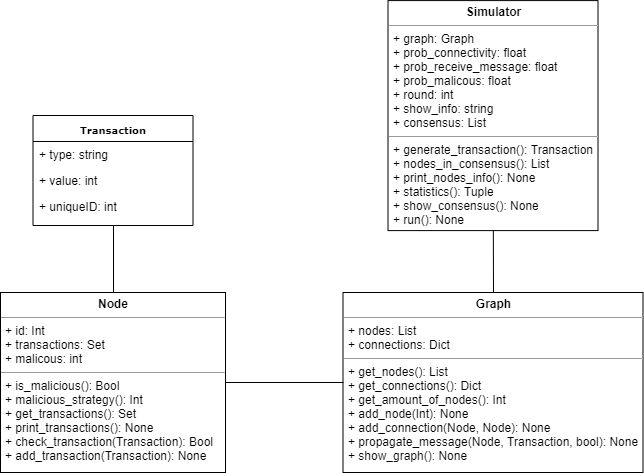

The diagram above was exported from draw.io. Its source (the exported page's mxGraphModel, read from the mxfile embedded in the PNG):
<mxGraphModel dx="1010" dy="501" grid="1" gridSize="10" guides="1" tooltips="1" connect="1" arrows="1" fold="1" page="1" pageScale="1" pageWidth="850" pageHeight="1100" background="#ffffff" math="0" shadow="0">
  <root>
    <mxCell id="0" />
    <mxCell id="1" parent="0" />
    <mxCell id="17acba5748e5396b-20" value="&lt;b&gt;Transaction&lt;/b&gt;" style="swimlane;html=1;fontStyle=0;childLayout=stackLayout;horizontal=1;startSize=26;fillColor=none;horizontalStack=0;resizeParent=1;resizeLast=0;collapsible=1;marginBottom=0;swimlaneFillColor=#ffffff;rounded=0;shadow=0;comic=0;labelBackgroundColor=none;strokeColor=#000000;strokeWidth=1;fontFamily=Verdana;fontSize=10;fontColor=#000000;align=center;" parent="1" vertex="1">
      <mxGeometry x="122.5" y="133" width="160" height="110" as="geometry">
        <mxRectangle x="350" y="42" width="100" height="26" as="alternateBounds" />
      </mxGeometry>
    </mxCell>
    <mxCell id="17acba5748e5396b-21" value="+ type: string&lt;br&gt;" style="text;html=1;strokeColor=none;fillColor=none;align=left;verticalAlign=top;spacingLeft=4;spacingRight=4;whiteSpace=wrap;overflow=hidden;rotatable=0;points=[[0,0.5],[1,0.5]];portConstraint=eastwest;" parent="17acba5748e5396b-20" vertex="1">
      <mxGeometry y="26" width="160" height="26" as="geometry" />
    </mxCell>
    <mxCell id="17acba5748e5396b-26" value="+ value: int" style="text;html=1;strokeColor=none;fillColor=none;align=left;verticalAlign=top;spacingLeft=4;spacingRight=4;whiteSpace=wrap;overflow=hidden;rotatable=0;points=[[0,0.5],[1,0.5]];portConstraint=eastwest;" parent="17acba5748e5396b-20" vertex="1">
      <mxGeometry y="52" width="160" height="26" as="geometry" />
    </mxCell>
    <mxCell id="17acba5748e5396b-24" value="+ uniqueID: int" style="text;html=1;strokeColor=none;fillColor=none;align=left;verticalAlign=top;spacingLeft=4;spacingRight=4;whiteSpace=wrap;overflow=hidden;rotatable=0;points=[[0,0.5],[1,0.5]];portConstraint=eastwest;" parent="17acba5748e5396b-20" vertex="1">
      <mxGeometry y="78" width="160" height="26" as="geometry" />
    </mxCell>
    <mxCell id="5d2195bd80daf111-15" value="&lt;p style=&quot;margin: 0px ; margin-top: 4px ; text-align: center&quot;&gt;&lt;b&gt;Node&lt;/b&gt;&lt;/p&gt;&lt;hr size=&quot;1&quot;&gt;&lt;p style=&quot;margin: 0px ; margin-left: 4px&quot;&gt;+ id: Int&lt;br&gt;+ transactions: Set&lt;/p&gt;&lt;p style=&quot;margin: 0px ; margin-left: 4px&quot;&gt;+ malicous: int&lt;/p&gt;&lt;hr size=&quot;1&quot;&gt;&lt;p style=&quot;margin: 0px ; margin-left: 4px&quot;&gt;+ is_malicious(): Bool&lt;br&gt;+ malicious_strategy(): Int&lt;/p&gt;&lt;p style=&quot;margin: 0px ; margin-left: 4px&quot;&gt;+ get_transactions(): Set&lt;/p&gt;&lt;p style=&quot;margin: 0px ; margin-left: 4px&quot;&gt;+ print_transactions(): None&lt;/p&gt;&lt;p style=&quot;margin: 0px ; margin-left: 4px&quot;&gt;+ check_transaction(Transaction): Bool&lt;/p&gt;&lt;p style=&quot;margin: 0px ; margin-left: 4px&quot;&gt;+ add_transaction(Transaction): None&lt;/p&gt;" style="verticalAlign=top;align=left;overflow=fill;fontSize=12;fontFamily=Helvetica;html=1;rounded=0;shadow=0;comic=0;labelBackgroundColor=none;strokeColor=#000000;strokeWidth=1;fillColor=#ffffff;" parent="1" vertex="1">
      <mxGeometry x="90" y="310" width="225" height="180" as="geometry" />
    </mxCell>
    <mxCell id="5d2195bd80daf111-19" value="&lt;p style=&quot;margin: 0px ; margin-top: 4px ; text-align: center&quot;&gt;&lt;b&gt;Graph&lt;/b&gt;&lt;/p&gt;&lt;hr size=&quot;1&quot;&gt;&lt;p style=&quot;margin: 0px ; margin-left: 4px&quot;&gt;+ nodes: List&lt;br&gt;+ connections: Dict&lt;/p&gt;&lt;hr size=&quot;1&quot;&gt;&lt;p style=&quot;margin: 0px ; margin-left: 4px&quot;&gt;+ get_nodes(): List&lt;br&gt;+ get_connections(): Dict&lt;/p&gt;&lt;p style=&quot;margin: 0px ; margin-left: 4px&quot;&gt;+ get_amount_of_nodes(): Int&lt;/p&gt;&lt;p style=&quot;margin: 0px ; margin-left: 4px&quot;&gt;+ add_node(Int): None&lt;/p&gt;&lt;p style=&quot;margin: 0px ; margin-left: 4px&quot;&gt;+ add_connection(Node, Node): None&lt;/p&gt;&lt;p style=&quot;margin: 0px ; margin-left: 4px&quot;&gt;+ propagate_message(Node, Transaction, bool): None&lt;/p&gt;&lt;p style=&quot;margin: 0px ; margin-left: 4px&quot;&gt;+ show_graph(): None&lt;/p&gt;" style="verticalAlign=top;align=left;overflow=fill;fontSize=12;fontFamily=Helvetica;html=1;rounded=0;shadow=0;comic=0;labelBackgroundColor=none;strokeColor=#000000;strokeWidth=1;fillColor=#ffffff;" parent="1" vertex="1">
      <mxGeometry x="432.5" y="310" width="300" height="180" as="geometry" />
    </mxCell>
    <mxCell id="5d2195bd80daf111-20" value="&lt;p style=&quot;margin: 0px ; margin-top: 4px ; text-align: center&quot;&gt;&lt;b&gt;Simulator&lt;/b&gt;&lt;/p&gt;&lt;hr size=&quot;1&quot;&gt;&lt;p style=&quot;margin: 0px ; margin-left: 4px&quot;&gt;+ graph: Graph&lt;br&gt;+ prob_connectivity: float&lt;/p&gt;&lt;p style=&quot;margin: 0px ; margin-left: 4px&quot;&gt;+ prob_receive_message: float&lt;/p&gt;&lt;p style=&quot;margin: 0px ; margin-left: 4px&quot;&gt;+ prob_malicous: float&lt;/p&gt;&lt;p style=&quot;margin: 0px ; margin-left: 4px&quot;&gt;+ round: int&lt;/p&gt;&lt;p style=&quot;margin: 0px ; margin-left: 4px&quot;&gt;+ show_info: string&lt;/p&gt;&lt;p style=&quot;margin: 0px ; margin-left: 4px&quot;&gt;+ consensus: List&lt;/p&gt;&lt;hr size=&quot;1&quot;&gt;&lt;p style=&quot;margin: 0px ; margin-left: 4px&quot;&gt;+ generate_transaction(): Transaction&lt;br&gt;+ nodes_in_consensus(): List&lt;/p&gt;&lt;p style=&quot;margin: 0px ; margin-left: 4px&quot;&gt;+ print_nodes_info(): None&lt;/p&gt;&lt;p style=&quot;margin: 0px ; margin-left: 4px&quot;&gt;+ statistics(): Tuple&lt;/p&gt;&lt;p style=&quot;margin: 0px ; margin-left: 4px&quot;&gt;+ show_consensus(): None&lt;/p&gt;&lt;p style=&quot;margin: 0px ; margin-left: 4px&quot;&gt;+ run(): None&lt;/p&gt;" style="verticalAlign=top;align=left;overflow=fill;fontSize=12;fontFamily=Helvetica;html=1;rounded=0;shadow=0;comic=0;labelBackgroundColor=none;strokeColor=#000000;strokeWidth=1;fillColor=#ffffff;" parent="1" vertex="1">
      <mxGeometry x="477.5" y="18.100006103515625" width="210" height="230" as="geometry" />
    </mxCell>
    <mxCell id="uCCldLoYA6I1YgRoru1q-1" value="" style="endArrow=none;html=1;entryX=0.5;entryY=1;entryDx=0;entryDy=0;exitX=0.5;exitY=0;exitDx=0;exitDy=0;" edge="1" parent="1" source="5d2195bd80daf111-15" target="17acba5748e5396b-20">
      <mxGeometry width="50" height="50" relative="1" as="geometry">
        <mxPoint x="402.5" y="320" as="sourcePoint" />
        <mxPoint x="452.5" y="270" as="targetPoint" />
      </mxGeometry>
    </mxCell>
    <mxCell id="uCCldLoYA6I1YgRoru1q-2" value="" style="endArrow=none;html=1;entryX=1;entryY=0.5;entryDx=0;entryDy=0;exitX=0;exitY=0.5;exitDx=0;exitDy=0;" edge="1" parent="1" source="5d2195bd80daf111-19" target="5d2195bd80daf111-15">
      <mxGeometry width="50" height="50" relative="1" as="geometry">
        <mxPoint x="212.5" y="570" as="sourcePoint" />
        <mxPoint x="262.5" y="520" as="targetPoint" />
      </mxGeometry>
    </mxCell>
    <mxCell id="uCCldLoYA6I1YgRoru1q-3" value="" style="endArrow=none;html=1;" edge="1" parent="1" source="5d2195bd80daf111-20">
      <mxGeometry width="50" height="50" relative="1" as="geometry">
        <mxPoint x="250" y="690" as="sourcePoint" />
        <mxPoint x="583" y="310" as="targetPoint" />
      </mxGeometry>
    </mxCell>
  </root>
</mxGraphModel>